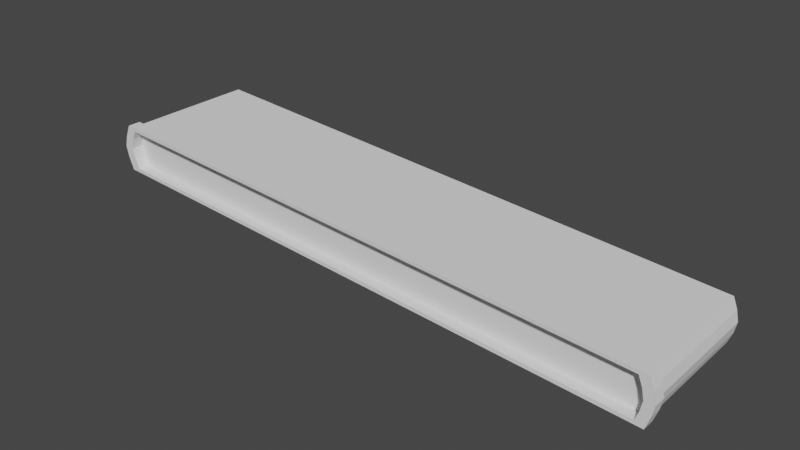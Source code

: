 # Source: jetwing.blend  (saved by Blender 2.80.53; exported with 4.5.12 LTS)
import bpy
from mathutils import Matrix  # noqa: F401  (used for matrix-valued properties, if any)

bpy.ops.wm.read_factory_settings(use_empty=True)
scene = bpy.context.scene
scene.name = 'Scene'

# ---- collections
col_collection = bpy.data.collections.new('Collection'); scene.collection.children.link(col_collection)

# ---- world
world_world = bpy.data.worlds.new('World'); scene.world = world_world
world_world.use_nodes = True; world_world.node_tree.nodes.clear()
_N = world_world.node_tree.nodes; _L = world_world.node_tree.links
n0 = _N.new('ShaderNodeOutputWorld'); n0.name = 'World Output'; n0.location = (300, 300)
n1 = _N.new('ShaderNodeBackground'); n1.name = 'Background'; n1.location = (10, 300)
n1.inputs[0].default_value = (0.05088, 0.05088, 0.05088, 1.0)
_L.new(n1.outputs[0], n0.inputs[0])
n0.is_active_output = True
world_world.color = (0.05088, 0.05088, 0.05088)
world_world.use_sun_shadow = False
world_world.sun_shadow_jitter_overblur = 0.0

# ---- meshes
me_cube_001 = bpy.data.meshes.new('Cube.001')
me_cube_001.from_pydata([(-0.9191, -1.0, -0.925), (-0.9241, -1.0, 0.8899), (-1.0, 1.0, -1.0), (-1.0, 1.0, 1.0), (6.929, -1.0, -2.681), (6.925, -1.0, -0.8664), (7.008, 1.0, -2.792), (7.008, 1.0, -0.7918), (-0.982, -1.0, -0.4901), (-1.019, -1.0, 0.0), (-0.982, -1.0, 0.4901), (-1.072, 1.0, 0.5), (-1.11, 1.0, 0.0), (-1.072, 1.0, -0.5), (7.068, 1.0, -1.292), (7.1, 1.0, -1.792), (7.068, 1.0, -2.292), (6.978, -1.0, -1.3), (7.009, -1.0, -1.792), (6.978, -1.0, -2.283), (-1.072, -1.0, 0.5), (-1.0, -1.0, 1.0), (7.068, -1.0, -2.292), (7.008, -1.0, -2.792), (-1.0, -1.0, -1.0), (7.008, -1.0, -0.7918), (-1.072, -1.0, -0.5), (-1.11, -1.0, 0.0), (7.068, -1.0, -1.292), (7.1, -1.0, -1.792), (6.978, -0.8315, -2.283), (-0.982, -0.8315, -0.4901), (7.009, -0.8315, -1.792), (-1.019, -0.8315, 0.0), (6.978, -0.8315, -1.3), (-0.982, -0.8315, 0.4901), (-0.9241, -0.8315, 0.8899), (6.929, -0.8315, -2.681), (-0.9191, -0.8315, -0.925), (6.925, -0.8315, -0.8664), (-1.0, -0.8213, -1.0), (-1.0, -0.8213, 1.0), (7.008, -0.8213, -2.792), (7.008, -0.8213, -0.7918), (7.068, -0.8213, -2.292), (7.1, -0.8213, -1.792), (7.068, -0.8213, -1.292), (-1.072, -0.8213, -0.5), (-1.11, -0.8213, 0.0), (-1.072, -0.8213, 0.5), (-1.044, -0.8203, -1.064), (7.052, -0.8203, -0.7304), (7.113, -0.8203, -2.307), (7.145, -0.8203, -1.802), (7.113, -0.8203, -1.296), (-1.044, -0.8203, 1.081), (7.052, -0.8203, -2.876), (-1.117, -0.8203, -0.4956), (-1.155, -0.8203, 0.009883), (-1.117, -0.8203, 0.5154)], [], [(49, 41, 3, 11), (11, 3, 7, 14), (49, 48, 58, 59), (4, 19, 30, 37), (40, 42, 56, 50), (8, 0, 38, 31), (17, 5, 39, 34), (1, 10, 35, 36), (43, 41, 55, 51), (2, 13, 16, 6), (13, 12, 15, 16), (12, 11, 14, 15), (40, 47, 13, 2), (47, 48, 12, 13), (48, 49, 11, 12), (10, 1, 21, 20), (19, 4, 23, 22), (4, 0, 24, 23), (1, 5, 25, 21), (0, 8, 26, 24), (8, 9, 27, 26), (9, 10, 20, 27), (5, 17, 28, 25), (17, 18, 29, 28), (18, 19, 22, 29), (34, 39, 36, 35), (37, 30, 31, 38), (30, 32, 33, 31), (32, 34, 35, 33), (18, 17, 34, 32), (9, 8, 31, 33), (0, 4, 37, 38), (19, 18, 32, 30), (10, 9, 33, 35), (5, 1, 36, 39), (42, 44, 52, 56), (44, 45, 53, 52), (15, 14, 46, 45), (16, 15, 45, 44), (6, 16, 44, 42), (7, 3, 41, 43), (2, 6, 42, 40), (14, 7, 43, 46), (46, 43, 51, 54), (48, 47, 57, 58), (41, 49, 59, 55), (47, 40, 50, 57), (45, 46, 54, 53)])
_uv = me_cube_001.uv_layers.new(name='UVMap')
_uv.uv.foreach_set('vector', [0.5625, 0.02234, 0.625, 0.02234, 0.625, 0.25, 0.5625, 0.25, 0.5625, 0.25, 0.625, 0.25, 0.625, 0.5, 0.5625, 0.5, 0.5625, 0.02234, 0.5, 0.02234, 0.5, 0.02234, 0.5625, 0.02234, 0.3863, 0.7528, 0.4361, 0.7528, 0.4361, 0.7528, 0.3863, 0.7528, 0.125, 0.7277, 0.375, 0.7277, 0.375, 0.7277, 0.125, 0.7277, 0.4413, 0.9972, 0.387, 0.9971, 0.387, 0.9971, 0.4413, 0.9972, 0.5589, 0.7528, 0.6131, 0.7529, 0.6131, 0.7529, 0.5589, 0.7528, 0.6137, 0.9972, 0.5637, 0.9972, 0.5637, 0.9972, 0.6137, 0.9972, 0.625, 0.7277, 0.875, 0.7277, 0.875, 0.7277, 0.625, 0.7277, 0.375, 0.25, 0.4375, 0.25, 0.4375, 0.5, 0.375, 0.5, 0.4375, 0.25, 0.5, 0.25, 0.5, 0.5, 0.4375, 0.5, 0.5, 0.25, 0.5625, 0.25, 0.5625, 0.5, 0.5, 0.5, 0.375, 0.02234, 0.4375, 0.02234, 0.4375, 0.25, 0.375, 0.25, 0.4375, 0.02234, 0.5, 0.02234, 0.5, 0.25, 0.4375, 0.25, 0.5, 0.02234, 0.5625, 0.02234, 0.5625, 0.25, 0.5, 0.25, 0.5637, 0.9972, 0.6137, 0.9972, 0.625, 1.0, 0.5625, 1.0, 0.4361, 0.7528, 0.3863, 0.7528, 0.375, 0.75, 0.4375, 0.75, 0.3863, 0.7528, 0.387, 0.9971, 0.375, 1.0, 0.375, 0.75, 0.6137, 0.9972, 0.6131, 0.7529, 0.625, 0.75, 0.625, 1.0, 0.387, 0.9971, 0.4413, 0.9972, 0.4375, 1.0, 0.375, 1.0, 0.4413, 0.9972, 0.5024, 0.9973, 0.5, 1.0, 0.4375, 1.0, 0.5024, 0.9973, 0.5637, 0.9972, 0.5625, 1.0, 0.5, 1.0, 0.6131, 0.7529, 0.5589, 0.7528, 0.5625, 0.75, 0.625, 0.75, 0.5589, 0.7528, 0.4975, 0.7527, 0.5, 0.75, 0.5625, 0.75, 0.4975, 0.7527, 0.4361, 0.7528, 0.4375, 0.75, 0.5, 0.75, 0.5589, 0.7528, 0.6131, 0.7529, 0.6137, 0.9972, 0.5637, 0.9972, 0.3863, 0.7528, 0.4361, 0.7528, 0.4413, 0.9972, 0.387, 0.9971, 0.4361, 0.7528, 0.4975, 0.7527, 0.5024, 0.9973, 0.4413, 0.9972, 0.4975, 0.7527, 0.5589, 0.7528, 0.5637, 0.9972, 0.5024, 0.9973, 0.4975, 0.7527, 0.5589, 0.7528, 0.5589, 0.7528, 0.4975, 0.7527, 0.5024, 0.9973, 0.4413, 0.9972, 0.4413, 0.9972, 0.5024, 0.9973, 0.387, 0.9971, 0.3863, 0.7528, 0.3863, 0.7528, 0.387, 0.9971, 0.4361, 0.7528, 0.4975, 0.7527, 0.4975, 0.7527, 0.4361, 0.7528, 0.5637, 0.9972, 0.5024, 0.9973, 0.5024, 0.9973, 0.5637, 0.9972, 0.6131, 0.7529, 0.6137, 0.9972, 0.6137, 0.9972, 0.6131, 0.7529, 0.375, 0.7277, 0.4375, 0.7277, 0.4375, 0.7277, 0.375, 0.7277, 0.4375, 0.7277, 0.5, 0.7277, 0.5, 0.7277, 0.4375, 0.7277, 0.5, 0.5, 0.5625, 0.5, 0.5625, 0.7277, 0.5, 0.7277, 0.4375, 0.5, 0.5, 0.5, 0.5, 0.7277, 0.4375, 0.7277, 0.375, 0.5, 0.4375, 0.5, 0.4375, 0.7277, 0.375, 0.7277, 0.625, 0.5, 0.875, 0.5, 0.875, 0.7277, 0.625, 0.7277, 0.125, 0.5, 0.375, 0.5, 0.375, 0.7277, 0.125, 0.7277, 0.5625, 0.5, 0.625, 0.5, 0.625, 0.7277, 0.5625, 0.7277, 0.5625, 0.7277, 0.625, 0.7277, 0.625, 0.7277, 0.5625, 0.7277, 0.5, 0.02234, 0.4375, 0.02234, 0.4375, 0.02234, 0.5, 0.02234, 0.625, 0.02234, 0.5625, 0.02234, 0.5625, 0.02234, 0.625, 0.02234, 0.4375, 0.02234, 0.375, 0.02234, 0.375, 0.02234, 0.4375, 0.02234, 0.5, 0.7277, 0.5625, 0.7277, 0.5625, 0.7277, 0.5, 0.7277])
me_cube_001.use_remesh_preserve_volume = False
me_cube_001.use_remesh_preserve_attributes = False
me_cube_001.use_mirror_vertex_groups = False
me_cube_001.update()
me_cube_002 = bpy.data.meshes.new('Cube.002')
me_cube_002.from_pydata([(-1.072, -1.0, 0.5), (-1.0, -1.0, 1.0), (7.068, -1.0, -2.292), (7.008, -1.0, -2.792), (-1.0, -1.0, -1.0), (7.008, -1.0, -0.7918), (-1.072, -1.0, -0.5), (-1.11, -1.0, 0.0), (7.068, -1.0, -1.292), (7.1, -1.0, -1.792), (-1.044, -0.8203, -1.064), (-1.044, -1.001, -1.064), (-1.117, -1.001, 0.5154), (-1.044, -1.001, 1.081), (7.052, -0.8203, -0.7304), (7.052, -1.001, -0.7304), (7.113, -1.001, -2.307), (7.052, -1.001, -2.876), (-1.117, -1.001, -0.4956), (-1.155, -1.001, 0.009883), (7.113, -1.001, -1.296), (7.145, -1.001, -1.802), (7.113, -0.8203, -2.307), (7.145, -0.8203, -1.802), (7.113, -0.8203, -1.296), (-1.044, -0.8203, 1.081), (7.052, -0.8203, -2.876), (-1.117, -0.8203, -0.4956), (-1.155, -0.8203, 0.009883), (-1.117, -0.8203, 0.5154)], [], [(4, 6, 18, 11), (1, 5, 15, 13), (3, 4, 11, 17), (2, 3, 17, 16), (0, 1, 13, 12), (24, 14, 15, 20), (10, 26, 17, 11), (14, 25, 13, 15), (26, 22, 16, 17), (22, 23, 21, 16), (23, 24, 20, 21), (19, 12, 29, 28), (18, 19, 28, 27), (11, 18, 27, 10), (12, 13, 25, 29), (6, 7, 19, 18), (5, 8, 20, 15), (7, 0, 12, 19), (8, 9, 21, 20), (9, 2, 16, 21)])
_uv = me_cube_002.uv_layers.new(name='UVMap')
_uv.uv.foreach_set('vector', [0.375, 1.0, 0.4375, 1.0, 0.4375, 1.0, 0.375, 1.0, 0.625, 1.0, 0.625, 0.75, 0.625, 0.75, 0.625, 1.0, 0.375, 0.75, 0.375, 1.0, 0.375, 1.0, 0.375, 0.75, 0.4375, 0.75, 0.375, 0.75, 0.375, 0.75, 0.4375, 0.75, 0.5625, 1.0, 0.625, 1.0, 0.625, 1.0, 0.5625, 1.0, 0.5625, 0.7277, 0.625, 0.7277, 0.625, 0.75, 0.5625, 0.75, 0.125, 0.7277, 0.375, 0.7277, 0.375, 0.75, 0.125, 0.75, 0.625, 0.7277, 0.875, 0.7277, 0.875, 0.75, 0.625, 0.75, 0.375, 0.7277, 0.4375, 0.7277, 0.4375, 0.75, 0.375, 0.75, 0.4375, 0.7277, 0.5, 0.7277, 0.5, 0.75, 0.4375, 0.75, 0.5, 0.7277, 0.5625, 0.7277, 0.5625, 0.75, 0.5, 0.75, 0.5, 0.0, 0.5625, 0.0, 0.5625, 0.02234, 0.5, 0.02234, 0.4375, 0.0, 0.5, 0.0, 0.5, 0.02234, 0.4375, 0.02234, 0.375, 0.0, 0.4375, 0.0, 0.4375, 0.02234, 0.375, 0.02234, 0.5625, 0.0, 0.625, 0.0, 0.625, 0.02234, 0.5625, 0.02234, 0.4375, 1.0, 0.5, 1.0, 0.5, 1.0, 0.4375, 1.0, 0.625, 0.75, 0.5625, 0.75, 0.5625, 0.75, 0.625, 0.75, 0.5, 1.0, 0.5625, 1.0, 0.5625, 1.0, 0.5, 1.0, 0.5625, 0.75, 0.5, 0.75, 0.5, 0.75, 0.5625, 0.75, 0.5, 0.75, 0.4375, 0.75, 0.4375, 0.75, 0.5, 0.75])
me_cube_002.use_remesh_preserve_volume = False
me_cube_002.use_remesh_preserve_attributes = False
me_cube_002.use_mirror_vertex_groups = False
me_cube_002.update()

# ---- objects
ob_cube = bpy.data.objects.new('Cube', me_cube_001)
ob_cube_001 = bpy.data.objects.new('Cube.001', me_cube_002)

# ---- transforms, parenting, visibility, modifiers, constraints
ob_cube.location = (0.0, 0.0, 0.0)
ob_cube.scale = (1.0, 1.0, 0.3082)
ob_cube.lineart.crease_threshold = 0.0
ob_cube_001.location = (0.0, 0.0, 0.0)
ob_cube_001.scale = (1.0, 1.0, 0.3082)
ob_cube_001.lineart.crease_threshold = 0.0

# ---- collection membership
col_collection.objects.link(ob_cube)
col_collection.objects.link(ob_cube_001)

# ---- scene / render settings (as saved in the file)
scene.frame_start = 1; scene.frame_end = 250; scene.frame_set(1)
scene.render.engine = 'BLENDER_EEVEE_NEXT'
scene.cycles.use_denoising = False
scene.cycles.samples = 128
scene.cycles.sampling_pattern = 'TABULATED_SOBOL'
scene.cycles.use_adaptive_sampling = False
scene.cycles.use_light_tree = False
scene.view_settings.view_transform = 'Filmic'
bpy.context.view_layer.update()

# ---- added for rendering (the .blend has no active camera and no usable light): camera, sun
cam_auto = bpy.data.cameras.new('AutoCamera')
cam_auto.lens = 50.0
cam_auto.sensor_width = 36.0
cam_auto.clip_end = 1000.0
ob_auto_camera = bpy.data.objects.new('AutoCamera', cam_auto)
scene.collection.objects.link(ob_auto_camera)
ob_auto_camera.location = (10.9746, -9.57629, 6.10735)
ob_auto_camera.rotation_euler = (1.09748, -7.21219e-08, 0.694738)
scene.camera = ob_auto_camera
light_auto_sun = bpy.data.lights.new('AutoSun', 'SUN')
light_auto_sun.energy = 3.0
light_auto_sun.angle = 0.0523599
ob_auto_sun = bpy.data.objects.new('AutoSun', light_auto_sun)
scene.collection.objects.link(ob_auto_sun)
ob_auto_sun.rotation_euler = (0.872665, 0.174533, 0.523599)
bpy.context.view_layer.update()
